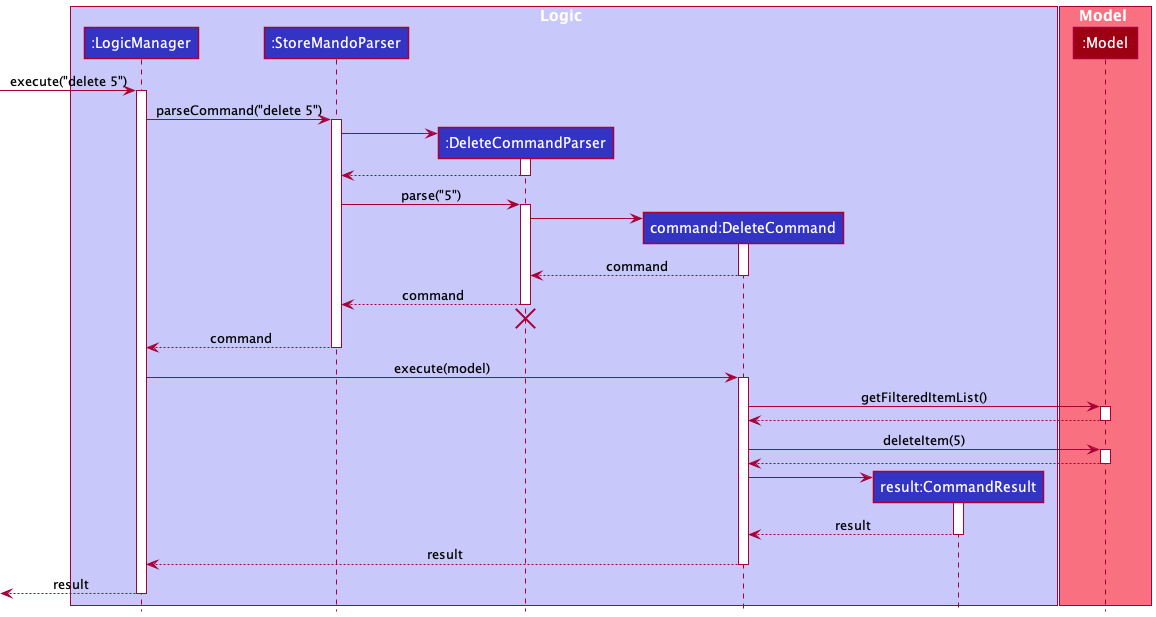

The diagram above was rendered by PlantUML. Its source (embedded in the PNG):
@startuml
!include style.puml

box Logic LOGIC_COLOR_T1
participant ":LogicManager" as LogicManager LOGIC_COLOR
participant ":StoreMandoParser" as StoreMandoParser LOGIC_COLOR
participant ":DeleteCommandParser" as DeleteCommandParser LOGIC_COLOR
participant "command:DeleteCommand" as DeleteCommand LOGIC_COLOR
participant "result:CommandResult" as CommandResult LOGIC_COLOR
end box

box Model MODEL_COLOR_T1
participant ":Model" as Model MODEL_COLOR
end box

[-> LogicManager : execute("delete 5")
activate LogicManager

LogicManager -> StoreMandoParser : parseCommand("delete 5")
activate StoreMandoParser

create DeleteCommandParser
StoreMandoParser -> DeleteCommandParser
activate DeleteCommandParser

DeleteCommandParser --> StoreMandoParser
deactivate DeleteCommandParser

StoreMandoParser -> DeleteCommandParser : parse("5")
activate DeleteCommandParser

create DeleteCommand
DeleteCommandParser -> DeleteCommand
activate DeleteCommand

DeleteCommand --> DeleteCommandParser : command
deactivate DeleteCommand

DeleteCommandParser --> StoreMandoParser : command
deactivate DeleteCommandParser
'Hidden arrow to position the destroy marker below the end of the activation bar.
DeleteCommandParser -[hidden]-> StoreMandoParser
destroy DeleteCommandParser

StoreMandoParser --> LogicManager : command
deactivate StoreMandoParser

LogicManager -> DeleteCommand : execute(model)
activate DeleteCommand

DeleteCommand -> Model : getFilteredItemList()
activate Model

Model --> DeleteCommand
deactivate Model

DeleteCommand -> Model : deleteItem(5)
activate Model

Model --> DeleteCommand
deactivate Model

create CommandResult
DeleteCommand -> CommandResult
activate CommandResult

CommandResult --> DeleteCommand : result
deactivate CommandResult

DeleteCommand --> LogicManager : result
deactivate DeleteCommand

[<--LogicManager : result
deactivate LogicManager
@enduml